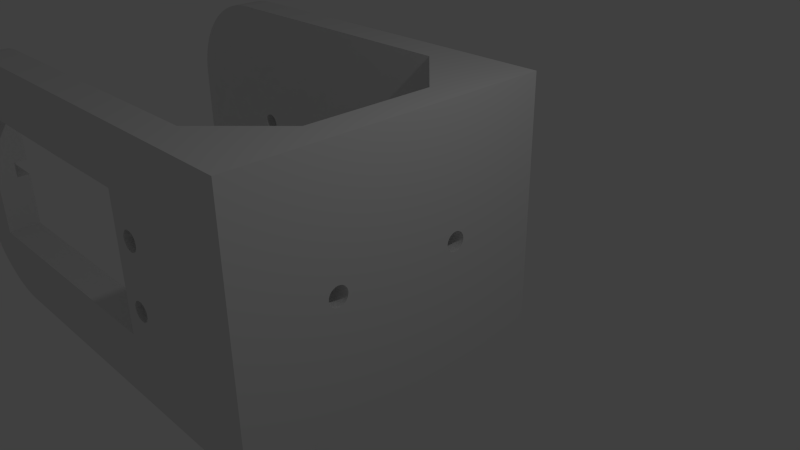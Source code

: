 # Source: holder_print_rebuild.blend  (saved by Blender 2.69.0; exported with 4.5.12 LTS)
import bpy
from mathutils import Matrix  # noqa: F401  (used for matrix-valued properties, if any)

bpy.ops.wm.read_factory_settings(use_empty=True)
scene = bpy.context.scene
scene.name = 'Scene'

# ---- collections
col_collection_1 = bpy.data.collections.new('Collection 1'); scene.collection.children.link(col_collection_1)

# ---- world
world_world = bpy.data.worlds.new('World'); scene.world = world_world
world_world.color = (0.05088, 0.05088, 0.05088)
world_world.use_sun_shadow = False
world_world.sun_shadow_jitter_overblur = 0.0
world_world.cycles.sampling_method = 'MANUAL'
world_world.cycles.sample_map_resolution = 256

# ---- cameras
cam_camera = bpy.data.cameras.new('Camera')
cam_camera.clip_end = 100.0
cam_camera.lens = 35.0
cam_camera.sensor_width = 32.0
cam_camera.sensor_height = 18.0
cam_camera.ortho_scale = 7.314
cam_camera.dof.focus_distance = 0.0
cam_camera.dof.aperture_fstop = 128.0

# ---- lights
light_lamp = bpy.data.lights.new('Lamp', 'POINT')
light_lamp.transmission_factor = 0.0
light_lamp.cutoff_distance = 30.0
light_lamp.energy = 100.0
light_lamp.shadow_buffer_clip_start = 1.001
light_lamp.shadow_soft_size = 0.1
light_lamp.shadow_maximum_resolution = 0.006
light_lamp.use_absolute_resolution = True
light_lamp.cycles.use_multiple_importance_sampling = False

# ---- meshes
me_plane_001 = bpy.data.meshes.new('Plane.001')
me_plane_001.from_pydata([(0.003083, -2.0, 2.0), (-0.003085, -2.0, -2.0), (0.003085, 2.0, 2.0), (-0.003083, 2.0, -2.0), (-5.058, 2.0, -0.1308), (-5.084, 2.0, -0.1169), (-5.106, 2.0, -0.09819), (-5.125, 2.0, -0.07543), (-5.139, 2.0, -0.04948), (-5.147, 2.0, -0.02133), (-5.15, 2.0, 0.007939), (-5.147, 2.0, 0.0372), (-5.138, 2.0, 0.06532), (-5.125, 2.0, 0.09124), (-5.106, 2.0, 0.1139), (-5.083, 2.0, 0.1326), (-5.057, 2.0, 0.1464), (-5.029, 2.0, 0.1549), (-4.971, 2.0, 0.1548), (-4.942, 2.0, 0.1462), (-4.916, 2.0, 0.1323), (-4.894, 2.0, 0.1136), (-4.875, 2.0, 0.09085), (-4.861, 2.0, 0.0649), (-4.853, 2.0, 0.03675), (-4.85, 2.0, 0.007477), (-4.853, 2.0, -0.02178), (-4.862, 2.0, -0.04991), (-4.875, 2.0, -0.07582), (-4.894, 2.0, -0.09852), (-4.917, 2.0, -0.1171), (-4.943, 2.0, -0.131), (-4.971, 2.0, -0.1395), (-5.029, 2.0, -0.1394), (-1.003, -2.0, -1.998), (-0.9969, -2.0, 2.002), (-6.052, -2.0, -0.9907), (-1.952, -2.0, -0.997), (-1.948, -2.0, 1.097), (-6.048, -2.0, 1.103), (-6.456, -2.0, 0.6485), (-6.482, -2.0, 0.6347), (-6.505, -2.0, 0.6161), (-6.524, -2.0, 0.5934), (-6.538, -2.0, 0.5675), (-6.546, -2.0, 0.5394), (-1.656, -2.0, 0.6411), (-1.628, -2.0, 0.6496), (-1.57, -2.0, 0.6495), (-1.542, -2.0, 0.641), (-1.516, -2.0, 0.6271), (-1.493, -2.0, 0.6084), (-1.474, -2.0, 0.5856), (-1.461, -2.0, 0.5597), (-1.452, -2.0, 0.5315), (-1.449, -2.0, 0.5022), (-1.452, -2.0, 0.473), (-1.461, -2.0, 0.4449), (-1.475, -2.0, 0.4189), (-1.493, -2.0, 0.3962), (-1.516, -2.0, 0.3776), (-1.542, -2.0, 0.3638), (-6.428, -2.0, 0.657), (-6.37, -2.0, 0.6569), (-6.342, -2.0, 0.6484), (-1.571, -2.0, -0.3505), (-1.63, -2.0, -0.3504), (-1.57, -2.0, 0.3553), (-1.629, -2.0, 0.3554), (-1.657, -2.0, 0.364), (-1.683, -2.0, 0.3779), (-1.705, -2.0, 0.3966), (-1.724, -2.0, 0.4193), (-1.738, -2.0, 0.4453), (-1.746, -2.0, 0.4734), (-1.749, -2.0, 0.5027), (-1.746, -2.0, 0.532), (-1.738, -2.0, 0.5601), (-1.724, -2.0, 0.586), (-1.705, -2.0, 0.6087), (-1.682, -2.0, 0.6273), (-6.549, -2.0, 0.5101), (-6.546, -2.0, 0.4808), (-6.538, -2.0, 0.4527), (-6.524, -2.0, 0.4267), (-1.658, -2.0, -0.636), (-1.63, -2.0, -0.6446), (-1.572, -2.0, -0.6447), (-1.544, -2.0, -0.6362), (-1.518, -2.0, -0.6224), (-1.495, -2.0, -0.6038), (-1.476, -2.0, -0.5811), (-1.462, -2.0, -0.5551), (-1.454, -2.0, -0.527), (-1.451, -2.0, -0.4978), (-1.454, -2.0, -0.4685), (-1.462, -2.0, -0.4403), (-1.476, -2.0, -0.4144), (-1.495, -2.0, -0.3916), (-1.517, -2.0, -0.3729), (-1.543, -2.0, -0.359), (-1.658, -2.0, -0.3589), (-1.684, -2.0, -0.3727), (-1.707, -2.0, -0.3913), (-1.725, -2.0, -0.414), (-1.739, -2.0, -0.4399), (-1.748, -2.0, -0.468), (-1.751, -2.0, -0.4973), (-1.748, -2.0, -0.5266), (-1.739, -2.0, -0.5547), (-1.726, -2.0, -0.5807), (-1.707, -2.0, -0.6034), (-1.684, -2.0, -0.6221), (-6.505, -2.0, 0.404), (-6.483, -2.0, 0.3853), (-6.457, -2.0, 0.3714), (-6.43, -2.0, -0.343), (-6.371, -2.0, -0.3431), (-6.343, -2.0, -0.3516), (-6.429, -2.0, 0.3628), (-6.37, -2.0, 0.3627), (-6.342, -2.0, 0.3712), (-6.316, -2.0, 0.385), (-6.293, -2.0, 0.4036), (-6.275, -2.0, 0.4263), (-6.261, -2.0, 0.4523), (-6.252, -2.0, 0.4804), (-6.249, -2.0, 0.5096), (-6.252, -2.0, 0.5389), (-6.261, -2.0, 0.5671), (-6.274, -2.0, 0.593), (-6.293, -2.0, 0.6158), (-6.316, -2.0, 0.6345), (-6.344, -2.0, -0.6288), (-6.372, -2.0, -0.6373), (-6.43, -2.0, -0.6372), (-6.458, -2.0, -0.6286), (-6.484, -2.0, -0.6147), (-6.507, -2.0, -0.596), (-6.526, -2.0, -0.5733), (-6.539, -2.0, -0.5473), (-6.548, -2.0, -0.5192), (-6.551, -2.0, -0.4899), (-6.548, -2.0, -0.4606), (-6.539, -2.0, -0.4325), (-6.525, -2.0, -0.4066), (-6.507, -2.0, -0.3839), (-6.484, -2.0, -0.3653), (-6.458, -2.0, -0.3515), (-6.317, -2.0, -0.3655), (-6.295, -2.0, -0.3842), (-6.276, -2.0, -0.407), (-6.262, -2.0, -0.4329), (-6.254, -2.0, -0.4611), (-6.251, -2.0, -0.4904), (-6.254, -2.0, -0.5196), (-6.262, -2.0, -0.5477), (-6.276, -2.0, -0.5737), (-6.295, -2.0, -0.5964), (-6.318, -2.0, -0.615), (0.003085, 2.5, 2.0), (-0.003083, 2.5, -2.0), (-5.058, 2.5, -0.1308), (-5.084, 2.5, -0.1169), (-5.106, 2.5, -0.09819), (-5.125, 2.5, -0.07543), (-5.139, 2.5, -0.04948), (-5.147, 2.5, -0.02133), (-5.15, 2.5, 0.007939), (-5.147, 2.5, 0.0372), (-5.138, 2.5, 0.06532), (-5.125, 2.5, 0.09124), (-5.106, 2.5, 0.1139), (-5.083, 2.5, 0.1326), (-5.057, 2.5, 0.1464), (-5.029, 2.5, 0.1549), (-4.971, 2.5, 0.1548), (-4.942, 2.5, 0.1462), (-4.916, 2.5, 0.1323), (-4.894, 2.5, 0.1136), (-4.875, 2.5, 0.09085), (-4.861, 2.5, 0.0649), (-4.853, 2.5, 0.03675), (-4.85, 2.5, 0.007477), (-4.853, 2.5, -0.02178), (-4.862, 2.5, -0.04991), (-4.875, 2.5, -0.07582), (-4.894, 2.5, -0.09852), (-4.917, 2.5, -0.1171), (-4.943, 2.5, -0.131), (-4.971, 2.5, -0.1395), (-5.029, 2.5, -0.1394), (0.003087, -2.5, 2.0), (-0.003081, -2.5, -2.0), (-1.003, -2.5, -1.998), (-0.9969, -2.5, 2.002), (-6.052, -2.5, -0.9907), (-1.952, -2.5, -0.997), (-1.948, -2.5, 1.097), (-6.048, -2.5, 1.103), (-6.456, -2.5, 0.6485), (-6.482, -2.5, 0.6347), (-6.505, -2.5, 0.6161), (-6.524, -2.5, 0.5934), (-6.538, -2.5, 0.5675), (-6.546, -2.5, 0.5394), (-1.656, -2.5, 0.6411), (-1.628, -2.5, 0.6496), (-1.57, -2.5, 0.6495), (-1.542, -2.5, 0.641), (-1.516, -2.5, 0.6271), (-1.493, -2.5, 0.6084), (-1.474, -2.5, 0.5856), (-1.461, -2.5, 0.5597), (-1.452, -2.5, 0.5315), (-1.449, -2.5, 0.5022), (-1.452, -2.5, 0.473), (-1.461, -2.5, 0.4449), (-1.475, -2.5, 0.4189), (-1.493, -2.5, 0.3962), (-1.516, -2.5, 0.3776), (-1.542, -2.5, 0.3638), (-6.428, -2.5, 0.657), (-6.37, -2.5, 0.6569), (-6.342, -2.5, 0.6484), (-1.571, -2.5, -0.3505), (-1.63, -2.5, -0.3504), (-1.57, -2.5, 0.3553), (-1.629, -2.5, 0.3554), (-1.657, -2.5, 0.364), (-1.683, -2.5, 0.3779), (-1.705, -2.5, 0.3966), (-1.724, -2.5, 0.4193), (-1.738, -2.5, 0.4453), (-1.746, -2.5, 0.4734), (-1.749, -2.5, 0.5027), (-1.746, -2.5, 0.532), (-1.738, -2.5, 0.5601), (-1.724, -2.5, 0.586), (-1.705, -2.5, 0.6087), (-1.682, -2.5, 0.6273), (-6.549, -2.5, 0.5101), (-6.546, -2.5, 0.4808), (-6.538, -2.5, 0.4527), (-6.524, -2.5, 0.4267), (-1.658, -2.5, -0.636), (-1.63, -2.5, -0.6446), (-1.572, -2.5, -0.6447), (-1.544, -2.5, -0.6362), (-1.518, -2.5, -0.6224), (-1.495, -2.5, -0.6038), (-1.476, -2.5, -0.5811), (-1.462, -2.5, -0.5551), (-1.454, -2.5, -0.527), (-1.451, -2.5, -0.4978), (-1.454, -2.5, -0.4685), (-1.462, -2.5, -0.4403), (-1.476, -2.5, -0.4144), (-1.495, -2.5, -0.3916), (-1.517, -2.5, -0.3729), (-1.543, -2.5, -0.359), (-1.658, -2.5, -0.3589), (-1.684, -2.5, -0.3727), (-1.707, -2.5, -0.3913), (-1.725, -2.5, -0.414), (-1.739, -2.5, -0.4399), (-1.748, -2.5, -0.468), (-1.751, -2.5, -0.4973), (-1.748, -2.5, -0.5266), (-1.739, -2.5, -0.5547), (-1.726, -2.5, -0.5807), (-1.707, -2.5, -0.6034), (-1.684, -2.5, -0.6221), (-6.505, -2.5, 0.404), (-6.483, -2.5, 0.3853), (-6.457, -2.5, 0.3714), (-6.43, -2.5, -0.343), (-6.371, -2.5, -0.3431), (-6.343, -2.5, -0.3516), (-6.429, -2.5, 0.3628), (-6.37, -2.5, 0.3627), (-6.342, -2.5, 0.3712), (-6.316, -2.5, 0.385), (-6.293, -2.5, 0.4036), (-6.275, -2.5, 0.4263), (-6.261, -2.5, 0.4523), (-6.252, -2.5, 0.4804), (-6.249, -2.5, 0.5096), (-6.252, -2.5, 0.5389), (-6.261, -2.5, 0.5671), (-6.274, -2.5, 0.593), (-6.293, -2.5, 0.6158), (-6.316, -2.5, 0.6345), (-6.344, -2.5, -0.6288), (-6.372, -2.5, -0.6373), (-6.43, -2.5, -0.6372), (-6.458, -2.5, -0.6286), (-6.484, -2.5, -0.6147), (-6.507, -2.5, -0.596), (-6.526, -2.5, -0.5733), (-6.539, -2.5, -0.5473), (-6.548, -2.5, -0.5192), (-6.551, -2.5, -0.4899), (-6.548, -2.5, -0.4606), (-6.539, -2.5, -0.4325), (-6.525, -2.5, -0.4066), (-6.507, -2.5, -0.3839), (-6.484, -2.5, -0.3653), (-6.458, -2.5, -0.3515), (-6.317, -2.5, -0.3655), (-6.295, -2.5, -0.3842), (-6.276, -2.5, -0.407), (-6.262, -2.5, -0.4329), (-6.254, -2.5, -0.4611), (-6.251, -2.5, -0.4904), (-6.254, -2.5, -0.5196), (-6.262, -2.5, -0.5477), (-6.276, -2.5, -0.5737), (-6.295, -2.5, -0.5964), (-6.318, -2.5, -0.615), (-0.0001289, -1.125, -0.08334), (-8.888e-05, -1.139, -0.0574), (-4.55e-05, -1.147, -0.02926), (-3.749e-07, -1.15, -1.032e-07), (4.475e-05, -1.147, 0.02926), (8.814e-05, -1.139, 0.0574), (0.0001281, -1.125, 0.08334), (0.0001632, -1.106, 0.1061), (0.000192, -1.083, 0.1247), (0.0002133, -1.057, 0.1386), (0.0002265, -1.029, 0.1471), (0.000231, -1.0, 0.15), (0.0002265, -0.9707, 0.1471), (0.0002134, -0.9426, 0.1386), (0.000192, -0.9167, 0.1247), (0.0001633, -0.8939, 0.1061), (0.0001282, -0.8753, 0.08334), (8.823e-05, -0.8614, 0.0574), (4.484e-05, -0.8529, 0.02926), (-2.771e-07, -0.85, -1.074e-07), (-4.54e-05, -0.8529, -0.02926), (-8.879e-05, -0.8614, -0.0574), (-0.0001288, -0.8753, -0.08334), (-0.0001638, -0.8939, -0.1061), (-0.0001926, -0.9167, -0.1247), (-0.000214, -0.9426, -0.1386), (-0.0002272, -0.9707, -0.1471), (-0.0002316, -1.0, -0.15), (-0.0002272, -1.029, -0.1471), (-0.000214, -1.057, -0.1386), (-0.0001927, -1.083, -0.1247), (-0.0001639, -1.106, -0.1061), (-0.0001281, 1.125, -0.08334), (-8.814e-05, 1.139, -0.0574), (-4.475e-05, 1.147, -0.02926), (3.747e-07, 1.15, -3.239e-08), (4.55e-05, 1.147, 0.02926), (8.888e-05, 1.139, 0.0574), (0.0001289, 1.125, 0.08334), (0.0001639, 1.106, 0.1061), (0.0001927, 1.083, 0.1247), (0.000214, 1.057, 0.1386), (0.0002272, 1.029, 0.1471), (0.0002316, 1.0, 0.15), (0.0002272, 0.9707, 0.1471), (0.000214, 0.9426, 0.1386), (0.0001926, 0.9167, 0.1247), (0.0001638, 0.8939, 0.1061), (0.0001288, 0.8753, 0.08334), (8.879e-05, 0.8614, 0.0574), (4.54e-05, 0.8529, 0.02926), (2.769e-07, 0.85, -5.504e-08), (-4.484e-05, 0.8529, -0.02926), (-8.823e-05, 0.8614, -0.0574), (-0.0001282, 0.8753, -0.08334), (-0.0001633, 0.8939, -0.1061), (-0.000192, 0.9167, -0.1247), (-0.0002134, 0.9426, -0.1386), (-0.0002265, 0.9707, -0.1471), (-0.000231, 1.0, -0.15), (-0.0002265, 1.029, -0.1471), (-0.0002133, 1.057, -0.1386), (-0.000192, 1.083, -0.1247), (-0.0001632, 1.106, -0.1061), (0.5031, -2.0, 2.0), (0.4969, -2.0, -2.0), (0.5031, 2.0, 2.0), (0.4969, 2.0, -2.0), (0.5031, 2.5, 2.0), (0.4969, 2.5, -2.0), (0.5031, -2.5, 2.0), (0.4969, -2.5, -2.0), (0.4999, -1.125, -0.08364), (0.4999, -1.139, -0.05771), (0.5, -1.147, -0.02957), (0.5, -1.15, -0.0003085), (0.5, -1.147, 0.02896), (0.5001, -1.139, 0.05709), (0.5001, -1.125, 0.08303), (0.5002, -1.106, 0.1058), (0.5002, -1.083, 0.1244), (0.5002, -1.057, 0.1383), (0.5002, -1.029, 0.1468), (0.5002, -1.0, 0.1497), (0.5002, -0.9707, 0.1468), (0.5002, -0.9426, 0.1383), (0.5002, -0.9167, 0.1244), (0.5002, -0.8939, 0.1058), (0.5001, -0.8753, 0.08303), (0.5001, -0.8614, 0.05709), (0.5, -0.8529, 0.02896), (0.5, -0.85, -0.0003085), (0.5, -0.8529, -0.02957), (0.4999, -0.8614, -0.05771), (0.4999, -0.8753, -0.08364), (0.4998, -0.8939, -0.1064), (0.4998, -0.9167, -0.125), (0.4998, -0.9426, -0.1389), (0.4998, -0.9707, -0.1474), (0.4998, -1.0, -0.1503), (0.4998, -1.029, -0.1474), (0.4998, -1.057, -0.1389), (0.4998, -1.083, -0.125), (0.4998, -1.106, -0.1064), (0.4999, 1.125, -0.08364), (0.4999, 1.139, -0.05771), (0.5, 1.147, -0.02957), (0.5, 1.15, -0.0003084), (0.5, 1.147, 0.02896), (0.5001, 1.139, 0.05709), (0.5001, 1.125, 0.08303), (0.5002, 1.106, 0.1058), (0.5002, 1.083, 0.1244), (0.5002, 1.057, 0.1383), (0.5002, 1.029, 0.1468), (0.5002, 1.0, 0.1497), (0.5002, 0.9707, 0.1468), (0.5002, 0.9426, 0.1383), (0.5002, 0.9167, 0.1244), (0.5002, 0.8939, 0.1058), (0.5001, 0.8753, 0.08303), (0.5001, 0.8614, 0.05709), (0.5, 0.8529, 0.02896), (0.5, 0.85, -0.0003084), (0.5, 0.8529, -0.02957), (0.4999, 0.8614, -0.05771), (0.4999, 0.8753, -0.08364), (0.4998, 0.8939, -0.1064), (0.4998, 0.9167, -0.125), (0.4998, 0.9426, -0.1389), (0.4998, 0.9707, -0.1474), (0.4998, 1.0, -0.1503), (0.4998, 1.029, -0.1474), (0.4998, 1.057, -0.1389), (0.4998, 1.083, -0.125), (0.4998, 1.106, -0.1064), (-5.497, 2.0, 2.008), (-6.999, 2.0, 0.5108), (-5.884, 2.0, 1.006), (-5.615, 2.0, 2.004), (-5.732, 2.0, 1.99), (-5.847, 2.0, 1.968), (-5.961, 2.0, 1.936), (-6.071, 2.0, 1.895), (-6.178, 2.0, 1.846), (-6.281, 2.0, 1.789), (-6.379, 2.0, 1.723), (-6.472, 2.0, 1.651), (-6.558, 2.0, 1.571), (-6.638, 2.0, 1.484), (-6.711, 2.0, 1.392), (-6.777, 2.0, 1.294), (-6.835, 2.0, 1.192), (-6.884, 2.0, 1.085), (-6.925, 2.0, 0.9742), (-6.957, 2.0, 0.8609), (-6.98, 2.0, 0.7454), (-6.994, 2.0, 0.6285), (-7.001, 2.0, -0.4892), (-5.503, 2.0, -1.992), (-5.974, 2.0, -0.898), (-6.996, 2.0, -0.6069), (-6.983, 2.0, -0.7239), (-6.96, 2.0, -0.8394), (-6.928, 2.0, -0.9528), (-6.887, 2.0, -1.063), (-6.838, 2.0, -1.17), (-6.781, 2.0, -1.273), (-6.716, 2.0, -1.371), (-6.643, 2.0, -1.464), (-6.563, 2.0, -1.551), (-6.477, 2.0, -1.631), (-6.384, 2.0, -1.704), (-6.286, 2.0, -1.769), (-6.184, 2.0, -1.827), (-6.077, 2.0, -1.876), (-5.966, 2.0, -1.917), (-5.853, 2.0, -1.95), (-5.738, 2.0, -1.973), (-5.621, 2.0, -1.987), (-7.001, -2.0, -0.4892), (-5.503, -2.0, -1.992), (-6.305, -2.0, -0.9907), (-6.996, -2.0, -0.6069), (-6.983, -2.0, -0.7239), (-6.96, -2.0, -0.8394), (-6.928, -2.0, -0.9528), (-6.887, -2.0, -1.063), (-6.838, -2.0, -1.17), (-6.781, -2.0, -1.273), (-6.716, -2.0, -1.371), (-6.643, -2.0, -1.464), (-6.563, -2.0, -1.551), (-6.477, -2.0, -1.631), (-6.384, -2.0, -1.704), (-6.286, -2.0, -1.769), (-6.184, -2.0, -1.827), (-6.077, -2.0, -1.876), (-5.966, -2.0, -1.917), (-5.853, -2.0, -1.95), (-5.738, -2.0, -1.973), (-5.621, -2.0, -1.987), (-5.497, -2.0, 2.008), (-6.999, -2.0, 0.5108), (-5.615, -2.0, 2.004), (-5.732, -2.0, 1.99), (-5.847, -2.0, 1.968), (-5.961, -2.0, 1.936), (-6.071, -2.0, 1.895), (-6.178, -2.0, 1.846), (-6.281, -2.0, 1.789), (-6.379, -2.0, 1.723), (-6.472, -2.0, 1.651), (-6.558, -2.0, 1.571), (-6.638, -2.0, 1.484), (-6.711, -2.0, 1.392), (-6.777, -2.0, 1.294), (-6.835, -2.0, 1.192), (-6.884, -2.0, 1.085), (-6.925, -2.0, 0.9742), (-6.957, -2.0, 0.8609), (-6.98, -2.0, 0.7454), (-6.994, -2.0, 0.6285), (-6.999, 2.5, 0.5108), (-5.497, 2.5, 2.008), (-5.886, 2.5, 1.003), (-6.994, 2.5, 0.6285), (-6.98, 2.5, 0.7454), (-6.957, 2.5, 0.8609), (-6.925, 2.5, 0.9742), (-6.884, 2.5, 1.085), (-6.835, 2.5, 1.192), (-6.777, 2.5, 1.294), (-6.711, 2.5, 1.392), (-6.638, 2.5, 1.484), (-6.558, 2.5, 1.571), (-6.472, 2.5, 1.651), (-6.379, 2.5, 1.723), (-6.281, 2.5, 1.789), (-6.178, 2.5, 1.846), (-6.071, 2.5, 1.895), (-5.961, 2.5, 1.936), (-5.847, 2.5, 1.968), (-5.732, 2.5, 1.99), (-5.615, 2.5, 2.004), (-5.503, 2.5, -1.992), (-7.001, 2.5, -0.4892), (-5.918, 2.5, -0.9531), (-5.621, 2.5, -1.987), (-5.738, 2.5, -1.973), (-5.853, 2.5, -1.95), (-5.966, 2.5, -1.917), (-6.077, 2.5, -1.876), (-6.184, 2.5, -1.827), (-6.286, 2.5, -1.769), (-6.384, 2.5, -1.704), (-6.477, 2.5, -1.631), (-6.563, 2.5, -1.551), (-6.643, 2.5, -1.464), (-6.716, 2.5, -1.371), (-6.781, 2.5, -1.273), (-6.838, 2.5, -1.17), (-6.887, 2.5, -1.063), (-6.928, 2.5, -0.9528), (-6.96, 2.5, -0.8394), (-6.983, 2.5, -0.7239), (-6.996, 2.5, -0.6069), (-5.503, -2.5, -1.992), (-7.001, -2.5, -0.4892), (-6.261, -2.499, -1.292), (-5.621, -2.5, -1.987), (-5.738, -2.5, -1.973), (-5.853, -2.5, -1.95), (-5.966, -2.5, -1.917), (-6.077, -2.5, -1.876), (-6.184, -2.5, -1.827), (-6.286, -2.5, -1.769), (-6.384, -2.5, -1.704), (-6.477, -2.5, -1.631), (-6.563, -2.5, -1.551), (-6.643, -2.5, -1.464), (-6.716, -2.5, -1.371), (-6.781, -2.5, -1.273), (-6.838, -2.5, -1.17), (-6.887, -2.5, -1.063), (-6.928, -2.5, -0.9528), (-6.96, -2.5, -0.8394), (-6.983, -2.5, -0.7239), (-6.996, -2.5, -0.6069), (-6.999, -2.5, 0.5108), (-5.497, -2.5, 2.008), (-6.994, -2.5, 0.6285), (-6.98, -2.5, 0.7454), (-6.957, -2.5, 0.8609), (-6.925, -2.5, 0.9742), (-6.884, -2.5, 1.085), (-6.835, -2.5, 1.192), (-6.777, -2.5, 1.294), (-6.711, -2.5, 1.392), (-6.638, -2.5, 1.484), (-6.558, -2.5, 1.571), (-6.472, -2.5, 1.651), (-6.379, -2.5, 1.723), (-6.281, -2.5, 1.789), (-6.178, -2.5, 1.846), (-6.071, -2.5, 1.895), (-5.961, -2.5, 1.936), (-5.847, -2.5, 1.968), (-5.732, -2.5, 1.99), (-5.615, -2.5, 2.004), (-6.05, -2.5, 0.009329), (-1.95, -2.5, 0.003007), (-1.949, -2.5, 0.503), (-1.951, -2.5, -0.497), (0.5, -2.5, -0.0003085), (0.5015, -2.5, 0.9997), (0.4985, -2.5, -1.0), (0.5023, -2.5, 1.5), (0.4977, -2.5, -1.5), (0.5008, -2.5, 0.4997), (0.4992, -2.5, -0.5003), (0.5027, -2.5, 1.75), (0.4973, -2.5, -1.75), (0.5004, -2.5, 0.2497), (0.4996, -2.5, -0.2503), (0.5019, -2.5, 1.25), (0.4981, -2.5, -1.25), (0.5012, -2.5, 0.7497), (0.4988, -2.5, -0.7503), (-1.949, -2.0, 0.503), (-1.951, -2.0, -0.497), (-1.949, -2.0, 0.753), (-1.951, -2.0, -0.747), (-1.95, -2.0, 0.253), (-1.95, -2.0, -0.247), (-6.518e-07, -2.0, -9.139e-08), (-0.001543, -2.0, -1.0), (-2.977, -2.0, -0.9954), (-0.0007716, -2.0, -0.5), (-6.052, -2.25, -0.9907), (-1.952, -2.25, -0.997), (-0.0003861, -2.0, -0.25), (0.0003848, -2.0, 0.25), (-4.002, -2.5, -0.9938), (-0.001157, -2.0, -0.75), (-4.002, -2.0, -0.9938), (-6.051, -2.0, -0.4907), (-6.049, -2.0, 0.5093), (-6.051, -2.0, -0.7407), (-6.049, -2.0, 0.7593), (-6.05, -2.0, -0.2407), (-6.05, -2.0, 0.2593), (-2.977, -2.5, -0.9954), (-1.952, -2.375, -0.997), (-6.052, -2.375, -0.9907), (-6.052, -2.125, -0.9907), (-1.952, -2.125, -0.997), (-5.027, -2.5, -0.9923), (-5.027, -2.0, -0.9923), (-2.464, -2.0, -0.9962), (-2.464, -2.5, -0.9962), (-1.952, -2.438, -0.997), (-6.052, -2.438, -0.9907), (-6.052, -2.062, -0.9907), (-1.952, -2.062, -0.997), (-5.539, -2.5, -0.9915), (-5.539, -2.0, -0.9915), (-3.489, -2.0, -0.9946), (-3.489, -2.5, -0.9946), (-1.952, -2.313, -0.997), (-6.052, -2.312, -0.9907), (-6.052, -2.187, -0.9907), (-1.952, -2.188, -0.997), (-4.514, -2.5, -0.993), (-4.514, -2.0, -0.993), (-3.998, -2.0, 1.1), (-3.998, -2.5, 1.1), (-6.048, -2.25, 1.103), (-1.948, -2.25, 1.097), (-5.023, -2.0, 1.102), (-5.023, -2.5, 1.102), (-6.048, -2.375, 1.103), (-1.948, -2.375, 1.097), (-2.973, -2.0, 1.098), (-2.973, -2.5, 1.098), (-6.048, -2.125, 1.103), (-1.948, -2.125, 1.097), (-5.536, -2.0, 1.102), (-5.536, -2.5, 1.102), (-6.048, -2.438, 1.103), (-1.948, -2.438, 1.097), (-2.461, -2.0, 1.098), (-2.461, -2.5, 1.098), (-6.048, -2.062, 1.103), (-1.948, -2.062, 1.097), (-4.511, -2.0, 1.101), (-4.511, -2.5, 1.101), (-6.048, -2.312, 1.103), (-1.948, -2.313, 1.097), (-3.486, -2.0, 1.099), (-3.486, -2.5, 1.099), (-6.048, -2.187, 1.103), (-1.948, -2.188, 1.097), (-0.003084, 1.0, -2.0), (-0.003084, 1.788e-07, -2.0), (-0.003084, -1.0, -2.0), (-0.003084, 0.5, -2.0), (-0.003084, -1.5, -2.0), (-0.003084, -0.5, -2.0), (-0.6636, -2.0, -1.66), (0.003084, -1.788e-07, 2.0), (0.003084, -1.0, 2.0), (0.003084, 1.0, 2.0), (0.001734, -2.0, 1.0), (-0.6801, -2.0, 1.684), (-2.747, 2.0, 2.004), (-1.372, 2.0, 2.002), (-4.122, 2.0, 2.006), (-1.0, 2.0, 2.001), (-4.809, 2.0, 2.007), (-2.059, 2.0, 2.003), (-3.434, 2.0, 2.005), (6.517e-07, 2.0, 0.0), (-0.001541, 2.0, -1.0), (0.001543, 2.0, 1.0), (-2.753, 2.0, -1.996), (-1.0, 2.0, -1.998), (-4.128, 2.0, -1.994), (-4.816, 2.0, -1.993), (-2.066, 2.0, -1.997), (-3.441, 2.0, -1.995), (-7.0, -2.0, 0.1343), (-6.05, -2.0, 0.1343), (-6.05, -2.0, -0.1157), (-7.0, -2.0, -0.1157), (-6.608, -2.0, -0.1157), (-6.608, -2.0, 0.1343), (-6.608, -2.2, -0.1157), (-6.05, -2.2, -0.1157), (-6.05, -2.2, 0.1343), (-6.05, -2.2, 0.009329), (-6.608, -2.2, 0.1343), (-1.95, -2.0, 0.128), (-1.95, -2.0, -0.122), (-1.861, -2.0, 0.128), (-1.387, -2.0, -0.122), (-1.387, -2.0, 0.128), (-1.95, -2.2, 0.128), (-1.95, -2.2, -0.122), (-1.861, -2.2, 0.128), (-1.387, -2.2, -0.122), (-1.387, -2.2, 0.128)], [], [(20, 19, 177, 178), (5, 4, 162, 163), (25, 24, 182, 183), (10, 9, 167, 168), (30, 29, 187, 188), (15, 14, 172, 173), (4, 33, 191, 162), (19, 18, 176, 177), (23, 22, 180, 181), (8, 7, 165, 166), (13, 12, 170, 171), (28, 27, 185, 186), (21, 20, 178, 179), (6, 5, 163, 164), (26, 25, 183, 184), (11, 10, 168, 169), (31, 30, 188, 189), (16, 15, 173, 174), (9, 8, 166, 167), (24, 23, 181, 182), (29, 28, 186, 187), (14, 13, 171, 172), (478, 457, 543, 566), (22, 21, 179, 180), (7, 6, 164, 165), (27, 26, 184, 185), (12, 11, 169, 170), (17, 16, 174, 175), (32, 31, 189, 190), (18, 17, 175, 176), (33, 32, 190, 191), (54, 53, 213, 214), (57, 56, 216, 217), (58, 57, 217, 218), (82, 83, 243, 242), (69, 68, 228, 229), (70, 69, 229, 230), (73, 72, 232, 233), (74, 73, 233, 234), (77, 76, 236, 237), (78, 77, 237, 238), (45, 81, 241, 205), (89, 249, 250, 90), (90, 250, 251, 91), (93, 253, 254, 94), (94, 254, 255, 95), (97, 257, 258, 98), (98, 258, 259, 99), (66, 226, 261, 101), (101, 261, 262, 102), (104, 264, 265, 105), (105, 265, 266, 106), (108, 268, 269, 109), (109, 269, 270, 110), (48, 47, 207, 208), (84, 113, 273, 244), (86, 246, 247, 87), (120, 121, 281, 280), (121, 122, 282, 281), (124, 125, 285, 284), (125, 126, 286, 285), (128, 129, 289, 288), (129, 130, 290, 289), (137, 136, 296, 297), (138, 137, 297, 298), (141, 140, 300, 301), (142, 141, 301, 302), (145, 144, 304, 305), (146, 145, 305, 306), (149, 118, 278, 309), (152, 151, 311, 312), (153, 152, 312, 313), (156, 155, 315, 316), (157, 156, 316, 317), (41, 42, 202, 201), (51, 50, 210, 211), (55, 54, 214, 215), (59, 58, 218, 219), (43, 44, 204, 203), (71, 70, 230, 231), (75, 74, 234, 235), (79, 78, 238, 239), (81, 82, 242, 241), (87, 247, 248, 88), (91, 251, 252, 92), (95, 255, 256, 96), (102, 262, 263, 103), (106, 266, 267, 107), (110, 270, 271, 111), (63, 62, 222, 223), (68, 67, 227, 228), (113, 114, 274, 273), (119, 120, 280, 279), (117, 116, 276, 277), (118, 117, 277, 278), (122, 123, 283, 282), (126, 127, 287, 286), (130, 131, 291, 290), (139, 138, 298, 299), (143, 142, 302, 303), (147, 146, 306, 307), (150, 149, 309, 310), (154, 153, 313, 314), (158, 157, 317, 318), (500, 754, 751, 523, 609, 588), (42, 43, 203, 202), (52, 51, 211, 212), (56, 55, 215, 216), (72, 71, 231, 232), (76, 75, 235, 236), (80, 79, 239, 240), (83, 84, 244, 243), (88, 248, 249, 89), (92, 252, 253, 93), (96, 256, 257, 97), (103, 263, 264, 104), (107, 267, 268, 108), (111, 271, 272, 112), (65, 225, 226, 66), (135, 134, 294, 295), (123, 124, 284, 283), (127, 128, 288, 287), (131, 132, 292, 291), (136, 135, 295, 296), (140, 139, 299, 300), (144, 143, 303, 304), (151, 150, 310, 311), (155, 154, 314, 315), (159, 158, 318, 319), (40, 41, 201, 200), (44, 45, 205, 204), (62, 40, 200, 222), (49, 48, 208, 209), (50, 49, 209, 210), (53, 52, 212, 213), (325, 326, 398, 397), (363, 362, 434, 435), (324, 325, 397, 396), (346, 347, 419, 418), (330, 331, 403, 402), (373, 372, 444, 445), (379, 378, 450, 451), (357, 356, 428, 429), (340, 341, 413, 412), (378, 377, 449, 450), (362, 361, 433, 434), (339, 340, 412, 411), (345, 346, 418, 417), (323, 324, 396, 395), (329, 330, 402, 401), (367, 366, 438, 439), (372, 371, 443, 444), (350, 351, 423, 422), (328, 329, 401, 400), (334, 335, 407, 406), (356, 355, 427, 428), (377, 376, 448, 449), (355, 354, 426, 427), (383, 382, 454, 455), (361, 360, 432, 433), (338, 339, 411, 410), (322, 323, 395, 394), (344, 345, 417, 416), (382, 381, 453, 454), (366, 365, 437, 438), (343, 344, 416, 415), (371, 370, 442, 443), (327, 328, 400, 399), (349, 350, 422, 421), (333, 334, 406, 405), (370, 369, 441, 442), (376, 375, 447, 448), (354, 353, 425, 426), (332, 333, 405, 404), (360, 359, 431, 432), (337, 338, 410, 409), (321, 322, 394, 393), (381, 380, 452, 453), (359, 358, 430, 431), (365, 364, 436, 437), (342, 343, 415, 414), (326, 327, 399, 398), (348, 349, 421, 420), (347, 348, 420, 419), (375, 374, 446, 447), (331, 332, 404, 403), (374, 373, 445, 446), (380, 379, 451, 452), (358, 357, 429, 430), (364, 363, 435, 436), (341, 342, 414, 413), (456, 459, 458), (459, 460, 458), (460, 461, 458), (461, 462, 458), (462, 463, 458), (463, 464, 458), (464, 465, 458), (465, 466, 458), (466, 467, 458), (467, 468, 458), (468, 469, 458), (469, 470, 458), (470, 471, 458), (471, 472, 458), (472, 473, 458), (473, 474, 458), (474, 475, 458), (475, 476, 458), (476, 477, 458), (477, 457, 458), (569, 570, 571, 572, 573, 574, 575, 576, 577, 578, 579, 580, 581, 582, 583, 584, 585, 586, 566, 543, 545, 177, 176, 175, 174, 173, 172, 171, 170, 169, 168, 167, 166, 165, 164, 163, 162, 567, 565, 568), (493, 494, 495, 496, 497, 498, 499, 479, 480, 9, 10, 11, 12, 13, 14, 15, 16, 17, 18, 19, 20, 458, 457, 478, 481, 482, 483, 484, 485, 486, 487, 488, 489, 490, 491, 492), (500, 503, 502), (504, 505, 506, 507, 508, 509, 510, 511, 512, 513, 502, 503), (513, 514, 502), (514, 515, 502), (515, 516, 502), (516, 517, 502), (517, 518, 502), (518, 519, 502), (519, 520, 502), (520, 521, 502), (521, 501, 502), (543, 546, 545), (546, 547, 545), (547, 548, 545), (548, 549, 545), (549, 550, 545), (550, 551, 545), (551, 552, 545), (552, 553, 545), (553, 554, 545), (554, 555, 545), (555, 556, 545), (556, 557, 545), (557, 558, 545), (558, 559, 545), (559, 560, 545), (560, 561, 545), (561, 562, 545), (562, 563, 545), (563, 564, 545), (564, 544, 545), (590, 591, 589), (591, 592, 589), (592, 593, 589), (593, 594, 589), (594, 595, 589), (595, 596, 589), (596, 597, 589), (597, 598, 589), (598, 599, 589), (599, 600, 589), (601, 602, 603, 604, 605, 606, 607, 608, 302, 301, 300, 299, 298, 297, 296, 295, 294, 293, 319, 589, 600), (478, 566, 586, 481), (481, 586, 585, 482), (482, 585, 584, 483), (483, 584, 583, 484), (484, 583, 582, 485), (485, 582, 581, 486), (486, 581, 580, 487), (487, 580, 579, 488), (488, 579, 578, 489), (489, 578, 577, 490), (490, 577, 576, 491), (491, 576, 575, 492), (492, 575, 574, 493), (493, 574, 573, 494), (494, 573, 572, 495), (495, 572, 571, 496), (496, 571, 570, 497), (497, 570, 569, 498), (498, 569, 568, 499), (499, 568, 565, 479), (456, 544, 564, 459), (459, 564, 563, 460), (460, 563, 562, 461), (461, 562, 561, 462), (462, 561, 560, 463), (463, 560, 559, 464), (464, 559, 558, 465), (465, 558, 557, 466), (466, 557, 556, 467), (467, 556, 555, 468), (468, 555, 554, 469), (469, 554, 553, 470), (470, 553, 552, 471), (471, 552, 551, 472), (472, 551, 550, 473), (473, 550, 549, 474), (474, 549, 548, 475), (475, 548, 547, 476), (476, 547, 546, 477), (477, 546, 543, 457), (609, 523, 542, 611), (611, 542, 541, 612), (612, 541, 540, 613), (613, 540, 539, 614), (614, 539, 538, 615), (615, 538, 537, 616), (616, 537, 536, 617), (617, 536, 535, 618), (618, 535, 534, 619), (619, 534, 533, 620), (620, 533, 532, 621), (621, 532, 531, 622), (622, 531, 530, 623), (623, 530, 529, 624), (624, 529, 528, 625), (625, 528, 527, 626), (626, 527, 526, 627), (627, 526, 525, 628), (628, 525, 524, 629), (629, 524, 522, 610), (500, 588, 608, 503), (503, 608, 607, 504), (504, 607, 606, 505), (505, 606, 605, 506), (506, 605, 604, 507), (507, 604, 603, 508), (508, 603, 602, 509), (509, 602, 601, 510), (510, 601, 600, 511), (511, 600, 599, 512), (512, 599, 598, 513), (513, 598, 597, 514), (514, 597, 596, 515), (515, 596, 595, 516), (516, 595, 594, 517), (517, 594, 593, 518), (518, 593, 592, 519), (519, 592, 591, 520), (520, 591, 590, 521), (521, 590, 587, 501), (767, 762, 653, 649, 651, 38, 714, 706, 722, 698, 718, 702, 710, 198, 632, 631, 633, 197, 681, 673, 689, 660, 692, 676, 684, 37, 652, 650, 654, 763, 768), (752, 759, 760, 758, 753, 670, 666, 668, 36, 683, 675, 691, 659, 690, 674, 682, 196, 630, 199, 709, 701, 717, 697, 721, 705, 713, 39, 669, 667, 671), (148, 147, 307, 308), (134, 133, 159, 319, 293, 294), (116, 148, 308, 276), (63, 223, 224, 292, 132, 64), (317, 589, 319, 318), (119, 279, 275, 115), (115, 275, 274, 114), (67, 61, 221, 227), (61, 60, 220, 221), (60, 59, 219, 220), (47, 46, 206, 207), (46, 80, 240, 206), (65, 100, 260, 225), (100, 99, 259, 260), (86, 85, 245, 246), (85, 112, 272, 245), (198, 240, 239, 238, 237, 236, 632), (196, 589, 317, 316, 315, 314, 313, 312, 311, 310, 309, 278, 277, 276, 308, 307, 274, 275, 279, 280, 281, 282, 283, 284, 285, 286, 287, 288, 289, 290, 291, 292, 224, 223, 222, 200, 201, 202, 203, 204, 205, 241, 242, 243, 609, 611, 612, 613, 614, 615, 616, 617, 618, 619, 620, 621, 622, 623, 624, 625, 626, 627, 628, 629, 610, 195, 192, 390, 641, 637, 645, 635, 647, 639, 643, 634, 644, 640, 648, 636, 646, 638, 642, 391, 249, 250, 251, 252, 253, 254, 255, 256, 257, 258, 259, 260, 225, 226, 261, 262, 263, 264, 265, 266, 267, 268, 633, 631, 632, 236, 235, 234, 233, 232, 231, 230, 229, 228, 227, 221, 220, 219, 218, 217, 216, 215, 214, 213, 212, 211, 210, 209, 208, 207, 206, 240, 198, 712, 704, 720, 696, 716, 700, 708, 199, 630), (110, 111, 112, 85, 37, 652), (765, 766, 771, 770), (134, 502, 36, 159, 133), (535, 669, 39, 533, 534), (127, 667, 669, 128), (755, 756, 752, 671, 667, 127, 126, 125, 124, 123, 122, 121, 120, 119, 115, 114, 113, 84, 83, 82, 81, 45, 44, 43, 42, 41, 40, 62, 63, 64, 132, 131, 130, 129, 128, 669, 535, 536, 537, 538, 539, 540, 541, 542, 523, 751, 754, 500, 502, 134, 135, 136, 137, 138, 139, 140, 141, 142, 143, 144, 145, 146, 147, 148, 116, 117, 118, 149, 150, 151, 152, 153, 154, 155, 156, 157, 158, 159, 36, 668, 666, 670, 753), (610, 522, 35, 0, 390, 192, 195), (35, 734, 733, 731), (587, 194, 34, 501), (1, 34, 194, 193), (193, 391, 1), (3, 723, 726, 724, 728, 725, 727, 1, 391, 385, 387), (565, 161, 389, 387, 3, 746, 749, 745, 750, 747, 748, 479), (0, 731, 730, 732, 2, 386, 384, 390), (386, 388, 160, 544, 456, 739, 737, 741, 735, 740, 736, 738, 2), (177, 545, 544, 160, 388, 389, 161, 565, 567, 162, 191, 190, 189, 188, 187, 186, 185, 184, 183, 182, 181, 180, 179, 178), (738, 732, 2), (369, 368, 440, 441), (368, 367, 439, 440), (353, 352, 424, 425), (352, 383, 455, 424), (320, 392, 423, 351), (321, 393, 392, 320), (337, 409, 408, 336), (336, 408, 407, 335), (412, 413, 444, 443, 442, 411), (395, 634, 644, 394), (384, 386, 388, 389, 387, 385, 391, 642, 638, 646, 636, 648, 640, 644, 394, 393, 392, 423, 422, 421, 420, 419, 418, 417, 416, 415, 414, 413, 444, 445, 446, 447, 448, 449, 450, 451, 452, 453, 454, 455, 424, 425, 426, 427, 428, 429, 430, 431, 432, 433, 434, 435, 436, 437, 438, 439, 440, 441, 442, 411, 410, 409, 408, 407, 406, 405, 404, 403, 402, 401, 400, 399, 398, 397, 396, 395, 634, 643, 639, 647, 635, 645, 637, 641, 390), (322, 655, 662, 323), (340, 339, 371, 372), (712, 198, 710, 702, 718, 698, 722, 706, 714, 38, 711, 703, 719, 695, 715, 699, 707, 39, 713, 705, 721, 697, 717, 701, 709, 199, 708, 700, 716, 696, 720, 704), (732, 738, 744), (729, 37, 679, 657, 687, 665, 694, 678, 686, 36, 502, 501, 34), (733, 662, 323, 324, 325, 326, 327, 328, 329, 330, 331, 332, 333, 334, 335, 336, 337, 338, 339, 371, 370, 369, 368, 367, 366, 365, 364, 363, 362, 361, 360, 359, 358, 357, 356, 355, 354, 353, 352, 383, 382, 381, 380, 379, 378, 377, 376, 375, 374, 373, 372, 340, 341, 342, 343, 344, 345, 346, 347, 348, 349, 350, 351, 320, 321, 322, 655, 661, 658, 664, 656, 725, 728, 724, 726, 723, 743, 742, 744, 732, 730, 731), (1, 727, 725), (1, 725, 34), (656, 729, 34, 725), (731, 0, 35), (38, 734, 35, 522, 524, 525, 526, 527, 528, 529, 530, 531, 532, 533, 39, 707, 699, 715, 695, 719, 703, 711), (762, 764, 70, 71, 653), (746, 3, 723), (723, 743, 746), (4, 5, 6, 7, 8, 9, 480, 479, 748, 747, 750, 745, 749, 746, 743, 742, 744, 738, 736, 740, 735, 741, 737, 739, 456, 458, 20, 21, 22, 23, 24, 25, 26, 27, 28, 29, 30, 31, 32, 33), (690, 659, 691, 675, 683, 36, 686, 678, 694, 665, 687, 657, 679, 37, 684, 676, 692, 660, 689, 673, 681, 197, 680, 672, 688, 663, 693, 677, 685, 196, 682, 674), (756, 755, 757, 761), (752, 756, 761, 759), (757, 758, 760, 759, 761), (755, 753, 758, 757), (764, 766, 765, 763, 654, 650, 652, 110, 109, 108, 107, 106, 105, 104, 103, 102, 101, 66, 65, 100, 99, 98, 97, 96, 95, 94, 93, 92, 91, 90, 89, 88, 87, 86, 85, 37, 729, 656, 664, 658, 661, 655, 662, 733, 734, 38, 651, 649, 653, 71, 72, 73, 74, 75, 76, 77, 78, 79, 80, 46, 47, 48, 49, 50, 51, 52, 53, 54, 55, 56, 57, 58, 59, 60, 61, 67, 68, 69, 70), (767, 768, 770, 771, 769), (763, 765, 770, 768), (764, 762, 767, 769, 771, 766), (244, 273, 274, 307, 306, 305, 304, 303, 302, 608, 588, 609, 243), (246, 247, 248, 249, 391, 193, 194, 587, 590, 589, 196, 685, 677, 693, 663, 688, 672, 680, 197, 633, 268, 269, 270, 271, 272, 245)])
me_plane_001.use_remesh_preserve_volume = False
me_plane_001.use_remesh_preserve_attributes = False
me_plane_001.use_mirror_vertex_groups = False
me_plane_001.update()

# ---- objects
ob_001 = bpy.data.objects.new('планка.001', me_plane_001)
ob_lamp = bpy.data.objects.new('Lamp', light_lamp)
ob_camera = bpy.data.objects.new('Camera', cam_camera)

# ---- transforms, parenting, visibility, modifiers, constraints
ob_001.location = (0.0, 0.0, 0.0)
ob_001.lineart.crease_threshold = 0.0
_m = ob_001.modifiers.new('Boolean', 'BOOLEAN')
_m.operation = 'UNION'
_m.solver = 'FAST'
ob_lamp.location = (4.076, 1.005, 5.904)
ob_lamp.rotation_euler = (0.6503, 0.05522, 1.866)
ob_lamp.lock_rotations_4d = False
ob_lamp.empty_display_type = 'ARROWS'
ob_lamp.color = (0.0, 0.0, 0.0, 0.0)
ob_lamp.lineart.crease_threshold = 0.0
ob_camera.location = (7.481, -6.508, 5.344)
ob_camera.rotation_euler = (1.109, 0.01082, 0.8149)
ob_camera.lock_rotations_4d = False
ob_camera.empty_display_type = 'ARROWS'
ob_camera.color = (0.0, 0.0, 0.0, 0.0)
ob_camera.display_type = 'WIRE'
ob_camera.lineart.crease_threshold = 0.0

# ---- collection membership
col_collection_1.objects.link(ob_001)
col_collection_1.objects.link(ob_lamp)
col_collection_1.objects.link(ob_camera)

# ---- scene / render settings (as saved in the file)
scene.camera = ob_camera
scene.frame_start = 1; scene.frame_end = 250; scene.frame_set(30)
scene.render.engine = 'BLENDER_EEVEE_NEXT'
scene.render.image_settings.compression = 90
scene.render.resolution_percentage = 50
scene.render.dither_intensity = 0.0
scene.cycles.use_denoising = False
scene.cycles.samples = 10
scene.cycles.sampling_pattern = 'TABULATED_SOBOL'
scene.cycles.light_sampling_threshold = 0.0
scene.cycles.use_adaptive_sampling = False
scene.cycles.use_light_tree = False
scene.cycles.blur_glossy = 0.0
scene.cycles.volume_bounces = 1
scene.cycles.pixel_filter_type = 'GAUSSIAN'
scene.cycles.sample_clamp_indirect = 0.0
scene.view_settings.view_transform = 'Standard'
bpy.context.view_layer.update()
